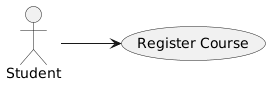

The diagram above was rendered by PlantUML. Its source (embedded in the PNG):
@startuml
left to right direction
actor Student
Student --> (Register Course)
@enduml